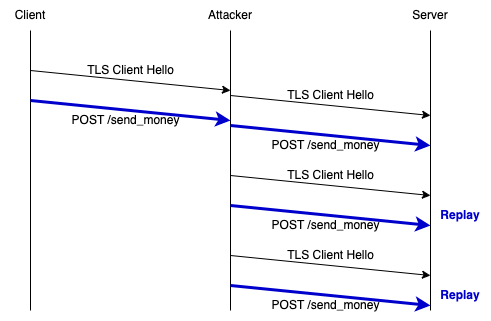

The diagram above was exported from draw.io. Its source (the exported page's mxGraphModel, read from the mxfile embedded in the PNG):
<mxGraphModel dx="794" dy="627" grid="1" gridSize="10" guides="1" tooltips="1" connect="1" arrows="1" fold="1" page="1" pageScale="1" pageWidth="850" pageHeight="1100" math="0" shadow="0">
  <root>
    <mxCell id="0" />
    <mxCell id="1" parent="0" />
    <mxCell id="dkiPJPnSvof4oXPIJKGc-1" value="" style="endArrow=none;html=1;rounded=0;labelBackgroundColor=none;fontColor=default;" edge="1" parent="1">
      <mxGeometry width="50" height="50" relative="1" as="geometry">
        <mxPoint x="160" y="360" as="sourcePoint" />
        <mxPoint x="160" y="80" as="targetPoint" />
      </mxGeometry>
    </mxCell>
    <mxCell id="dkiPJPnSvof4oXPIJKGc-2" value="Client" style="text;html=1;strokeColor=none;fillColor=none;align=center;verticalAlign=middle;whiteSpace=wrap;rounded=0;labelBackgroundColor=none;" vertex="1" parent="1">
      <mxGeometry x="130" y="50" width="60" height="30" as="geometry" />
    </mxCell>
    <mxCell id="dkiPJPnSvof4oXPIJKGc-3" value="" style="endArrow=none;html=1;rounded=0;labelBackgroundColor=none;fontColor=default;" edge="1" parent="1">
      <mxGeometry width="50" height="50" relative="1" as="geometry">
        <mxPoint x="360" y="360" as="sourcePoint" />
        <mxPoint x="360" y="80" as="targetPoint" />
      </mxGeometry>
    </mxCell>
    <mxCell id="dkiPJPnSvof4oXPIJKGc-4" value="Attacker" style="text;html=1;strokeColor=none;fillColor=none;align=center;verticalAlign=middle;whiteSpace=wrap;rounded=0;labelBackgroundColor=none;" vertex="1" parent="1">
      <mxGeometry x="330" y="50" width="60" height="30" as="geometry" />
    </mxCell>
    <mxCell id="dkiPJPnSvof4oXPIJKGc-5" value="" style="endArrow=classic;html=1;rounded=0;labelBackgroundColor=none;fontColor=default;strokeColor=#0000CC;strokeWidth=3;" edge="1" parent="1">
      <mxGeometry width="50" height="50" relative="1" as="geometry">
        <mxPoint x="160" y="150" as="sourcePoint" />
        <mxPoint x="360" y="170" as="targetPoint" />
      </mxGeometry>
    </mxCell>
    <mxCell id="dkiPJPnSvof4oXPIJKGc-6" value="" style="endArrow=classic;html=1;rounded=0;strokeWidth=1;labelBackgroundColor=none;fontColor=default;strokeColor=#000000;" edge="1" parent="1">
      <mxGeometry width="50" height="50" relative="1" as="geometry">
        <mxPoint x="160" y="120" as="sourcePoint" />
        <mxPoint x="360" y="140" as="targetPoint" />
      </mxGeometry>
    </mxCell>
    <mxCell id="dkiPJPnSvof4oXPIJKGc-9" value="TLS Client Hello" style="text;html=1;align=center;verticalAlign=middle;resizable=0;points=[];autosize=1;strokeColor=none;fillColor=none;" vertex="1" parent="1">
      <mxGeometry x="205" y="105" width="110" height="30" as="geometry" />
    </mxCell>
    <mxCell id="dkiPJPnSvof4oXPIJKGc-11" value="POST /send_money" style="text;html=1;align=center;verticalAlign=middle;resizable=0;points=[];autosize=1;strokeColor=none;fillColor=none;" vertex="1" parent="1">
      <mxGeometry x="190" y="155" width="130" height="30" as="geometry" />
    </mxCell>
    <mxCell id="dkiPJPnSvof4oXPIJKGc-13" value="" style="endArrow=none;html=1;rounded=0;labelBackgroundColor=none;fontColor=default;" edge="1" parent="1">
      <mxGeometry width="50" height="50" relative="1" as="geometry">
        <mxPoint x="560" y="360" as="sourcePoint" />
        <mxPoint x="560" y="80" as="targetPoint" />
      </mxGeometry>
    </mxCell>
    <mxCell id="dkiPJPnSvof4oXPIJKGc-14" value="Server" style="text;html=1;strokeColor=none;fillColor=none;align=center;verticalAlign=middle;whiteSpace=wrap;rounded=0;labelBackgroundColor=none;" vertex="1" parent="1">
      <mxGeometry x="530" y="50" width="60" height="30" as="geometry" />
    </mxCell>
    <mxCell id="dkiPJPnSvof4oXPIJKGc-15" value="" style="endArrow=classic;html=1;rounded=0;labelBackgroundColor=none;fontColor=default;strokeColor=#0000CC;strokeWidth=3;" edge="1" parent="1">
      <mxGeometry width="50" height="50" relative="1" as="geometry">
        <mxPoint x="360" y="175" as="sourcePoint" />
        <mxPoint x="560" y="195" as="targetPoint" />
      </mxGeometry>
    </mxCell>
    <mxCell id="dkiPJPnSvof4oXPIJKGc-16" value="" style="endArrow=classic;html=1;rounded=0;strokeWidth=1;labelBackgroundColor=none;fontColor=default;strokeColor=#000000;" edge="1" parent="1">
      <mxGeometry width="50" height="50" relative="1" as="geometry">
        <mxPoint x="360" y="145" as="sourcePoint" />
        <mxPoint x="560" y="165" as="targetPoint" />
      </mxGeometry>
    </mxCell>
    <mxCell id="dkiPJPnSvof4oXPIJKGc-17" value="TLS Client Hello" style="text;html=1;align=center;verticalAlign=middle;resizable=0;points=[];autosize=1;strokeColor=none;fillColor=none;" vertex="1" parent="1">
      <mxGeometry x="405" y="130" width="110" height="30" as="geometry" />
    </mxCell>
    <mxCell id="dkiPJPnSvof4oXPIJKGc-18" value="POST /send_money" style="text;html=1;align=center;verticalAlign=middle;resizable=0;points=[];autosize=1;strokeColor=none;fillColor=none;" vertex="1" parent="1">
      <mxGeometry x="390" y="180" width="130" height="30" as="geometry" />
    </mxCell>
    <mxCell id="dkiPJPnSvof4oXPIJKGc-19" value="" style="endArrow=classic;html=1;rounded=0;labelBackgroundColor=none;fontColor=default;strokeColor=#0000CC;strokeWidth=3;" edge="1" parent="1">
      <mxGeometry width="50" height="50" relative="1" as="geometry">
        <mxPoint x="360" y="255" as="sourcePoint" />
        <mxPoint x="560" y="275" as="targetPoint" />
      </mxGeometry>
    </mxCell>
    <mxCell id="dkiPJPnSvof4oXPIJKGc-20" value="" style="endArrow=classic;html=1;rounded=0;strokeWidth=1;labelBackgroundColor=none;fontColor=default;strokeColor=#000000;" edge="1" parent="1">
      <mxGeometry width="50" height="50" relative="1" as="geometry">
        <mxPoint x="360" y="225" as="sourcePoint" />
        <mxPoint x="560" y="245" as="targetPoint" />
      </mxGeometry>
    </mxCell>
    <mxCell id="dkiPJPnSvof4oXPIJKGc-21" value="TLS Client Hello" style="text;html=1;align=center;verticalAlign=middle;resizable=0;points=[];autosize=1;strokeColor=none;fillColor=none;" vertex="1" parent="1">
      <mxGeometry x="405" y="210" width="110" height="30" as="geometry" />
    </mxCell>
    <mxCell id="dkiPJPnSvof4oXPIJKGc-22" value="POST /send_money" style="text;html=1;align=center;verticalAlign=middle;resizable=0;points=[];autosize=1;strokeColor=none;fillColor=none;" vertex="1" parent="1">
      <mxGeometry x="390" y="260" width="130" height="30" as="geometry" />
    </mxCell>
    <mxCell id="dkiPJPnSvof4oXPIJKGc-23" value="" style="endArrow=classic;html=1;rounded=0;labelBackgroundColor=none;fontColor=default;strokeColor=#0000CC;strokeWidth=3;" edge="1" parent="1">
      <mxGeometry width="50" height="50" relative="1" as="geometry">
        <mxPoint x="360" y="335" as="sourcePoint" />
        <mxPoint x="560" y="355" as="targetPoint" />
      </mxGeometry>
    </mxCell>
    <mxCell id="dkiPJPnSvof4oXPIJKGc-24" value="" style="endArrow=classic;html=1;rounded=0;strokeWidth=1;labelBackgroundColor=none;fontColor=default;strokeColor=#000000;" edge="1" parent="1">
      <mxGeometry width="50" height="50" relative="1" as="geometry">
        <mxPoint x="360" y="305" as="sourcePoint" />
        <mxPoint x="560" y="325" as="targetPoint" />
      </mxGeometry>
    </mxCell>
    <mxCell id="dkiPJPnSvof4oXPIJKGc-25" value="TLS Client Hello" style="text;html=1;align=center;verticalAlign=middle;resizable=0;points=[];autosize=1;strokeColor=none;fillColor=none;" vertex="1" parent="1">
      <mxGeometry x="405" y="290" width="110" height="30" as="geometry" />
    </mxCell>
    <mxCell id="dkiPJPnSvof4oXPIJKGc-26" value="POST /send_money" style="text;html=1;align=center;verticalAlign=middle;resizable=0;points=[];autosize=1;strokeColor=none;fillColor=none;" vertex="1" parent="1">
      <mxGeometry x="390" y="340" width="130" height="30" as="geometry" />
    </mxCell>
    <mxCell id="dkiPJPnSvof4oXPIJKGc-27" value="Replay" style="text;html=1;strokeColor=none;fillColor=none;align=center;verticalAlign=middle;whiteSpace=wrap;rounded=0;fontStyle=1;fontColor=#0000CC;" vertex="1" parent="1">
      <mxGeometry x="560" y="250" width="60" height="30" as="geometry" />
    </mxCell>
    <mxCell id="dkiPJPnSvof4oXPIJKGc-28" value="Replay" style="text;html=1;strokeColor=none;fillColor=none;align=center;verticalAlign=middle;whiteSpace=wrap;rounded=0;fontStyle=1;fontColor=#0000CC;" vertex="1" parent="1">
      <mxGeometry x="560" y="330" width="60" height="30" as="geometry" />
    </mxCell>
  </root>
</mxGraphModel>